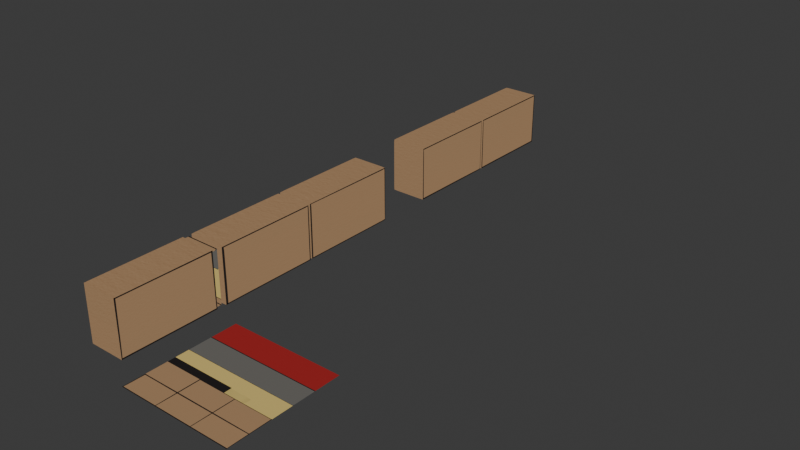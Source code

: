 # Source: 008_MatchBoxes_HS-TS.blend  (saved by Blender 5.0.118; exported with 4.5.12 LTS)
import bpy
from mathutils import Matrix  # noqa: F401  (used for matrix-valued properties, if any)

bpy.ops.wm.read_factory_settings(use_empty=True)
scene = bpy.context.scene
scene.name = 'Scene'

# ---- collections
col_link_boxes = bpy.data.collections.new('LINK_Boxes'); scene.collection.children.link(col_link_boxes)
col_matchbox0 = bpy.data.collections.new('MatchBox0'); col_link_boxes.children.link(col_matchbox0)
col_safetypins = bpy.data.collections.new('SafetyPins'); col_link_boxes.children.link(col_safetypins)
col_matchbox1 = bpy.data.collections.new('MatchBox1'); col_link_boxes.children.link(col_matchbox1)
col_glitterbox = bpy.data.collections.new('GlitterBox'); col_link_boxes.children.link(col_glitterbox)
col_cassette = bpy.data.collections.new('Cassette'); col_link_boxes.children.link(col_cassette)
col_ref = bpy.data.collections.new('ref'); scene.collection.children.link(col_ref)
col_matchboxes = bpy.data.collections.new('MatchBoxes')  # instanced only; not linked into the scene

# ---- images (referenced by path relative to the original .blend; pixels are not part of the script)
import os
ASSET_DIR = os.environ.get("B2B_ASSET_DIR", "")  # directory of the original .blend (textures are referenced by path, not embedded)
HERE = os.path.dirname(os.path.abspath(__file__))  # packed textures are extracted next to this script under _unpacked/

def load_image(name, relpath, width, height, colorspace="sRGB"):
    """Load a texture the original file referenced (path relative to the .blend, or extracted next to this script)."""
    p = next((c for c in (os.path.join(HERE, relpath), os.path.join(ASSET_DIR, relpath)) if relpath and os.path.exists(c)), "")
    if p:
        img = bpy.data.images.load(p, check_existing=True)
        img.name = name
    else:  # same state as the original file: an image datablock whose file is absent (Cycles renders it pink)
        img = bpy.data.images.new(name, width, height)
        img.source = "FILE"
        img.filepath = "//" + (relpath or name)
    img.colorspace_settings.name = colorspace
    return img
img_mes_hs_ts_pipeline_png = load_image('MES_HS-TS_pipeline.png', '_unpacked/MES_HS-TS_pipeline.347232ed.png', 2048, 2048, 'sRGB')
img_uv = load_image('UV', 'missing.png', 1024, 1024, 'sRGB')

# ---- materials (node trees are filled in below, after node groups)
mat_mes_hs_ts_pipeline = bpy.data.materials.new('MES_HS-TS_pipeline')

# ---- material node trees
mat_mes_hs_ts_pipeline.use_nodes = True; mat_mes_hs_ts_pipeline.node_tree.nodes.clear()
_N = mat_mes_hs_ts_pipeline.node_tree.nodes; _L = mat_mes_hs_ts_pipeline.node_tree.links
n0 = _N.new('ShaderNodeOutputMaterial'); n0.name = 'Material Output'; n0.location = (120, 0)
n1 = _N.new('ShaderNodeTexImage'); n1.name = 'Image Texture'; n1.location = (-740, 0)
n1.image = img_mes_hs_ts_pipeline_png
n1.extension = 'CLIP'
n2 = _N.new('ShaderNodeMix'); n2.name = 'Mix'; n2.location = (-460, -120)
n2.data_type = 'RGBA'
n2.inputs[0].default_value = 0.0
n3 = _N.new('ShaderNodeTexImage'); n3.name = 'Image Texture.001'; n3.location = (-740, -280)
n3.image = img_uv
n3.extension = 'CLIP'
_L.new(n1.outputs[0], n2.inputs[6])
_L.new(n3.outputs[0], n2.inputs[7])
_L.new(n2.outputs[2], n0.inputs[0])
n0.is_active_output = True

# ---- world
world_world = bpy.data.worlds.new('World'); scene.world = world_world
world_world.use_nodes = True; world_world.node_tree.nodes.clear()
_N = world_world.node_tree.nodes; _L = world_world.node_tree.links
n0 = _N.new('ShaderNodeOutputWorld'); n0.name = 'World Output'; n0.location = (300, 300)
n1 = _N.new('ShaderNodeBackground'); n1.name = 'Background'; n1.location = (10, 300)
n1.inputs[0].default_value = (0.05088, 0.05088, 0.05088, 1.0)
_L.new(n1.outputs[0], n0.inputs[0])
n0.is_active_output = True
world_world.color = (0.05088, 0.05088, 0.05088)
world_world.sun_shadow_jitter_overblur = 0.0

# ---- meshes
me_mes_hs_ts_pipeline = bpy.data.meshes.new('MES_HS-TS_pipeline')
me_mes_hs_ts_pipeline.from_pydata([(-1.0, -1.0, 0.0), (1.0, -1.0, 0.0), (-1.0, 1.0, 0.0), (1.0, 1.0, 0.0), (0.1191, -0.1054, 0.0), (-1.0, -0.2415, 0.0), (1.0, -0.2415, 0.0), (1.0, -0.1054, 0.0), (-1.0, -0.1054, 0.0), (-1.0, -0.6263, 0.0), (1.0, -0.6263, 0.0), (-0.3507, -1.0, 0.0), (0.1191, -0.2415, 0.0), (-0.3507, -0.2415, 0.0), (-0.3507, -0.1054, 0.0), (-0.3507, -0.6263, 0.0), (0.3291, -1.0, 0.0), (0.3291, -0.2415, 0.0), (0.3291, -0.1054, 0.0), (0.3291, -0.6263, 0.0), (-1.0, -0.2415, 0.0), (-1.0, -0.1054, 0.0), (1.0, -0.1054, 0.0), (1.0, -0.2415, 0.0), (-0.3507, -0.1037, 0.0), (-0.3507, -0.2432, 0.0), (0.3291, -0.2432, 0.0), (0.3291, -0.1037, 0.0), (-1.0, 0.1271, 0.0), (-1.0, 0.1339, 0.0), (1.0, 0.1339, 0.0), (1.0, 0.1271, 0.0), (1.0, 0.5408, 0.0), (1.0, 0.5305, 0.0), (0.3291, 0.5305, 0.0), (0.3291, 0.5408, 0.0), (-0.3507, 0.5305, 0.0), (-0.3507, 0.5408, 0.0), (-1.0, 0.5305, 0.0), (-1.0, 0.5408, 0.0), (0.1191, -0.1037, 0.0), (0.1191, -0.2432, 0.0), (0.1191, 0.5408, 0.0), (0.1191, 0.5305, 0.0)], [], [(19, 10, 6, 17), (16, 1, 10, 19), (0, 11, 15, 9), (9, 15, 13, 5), (30, 29, 28, 31), (11, 16, 19, 15), (13, 12, 41, 25), (15, 19, 17, 12, 13), (22, 27, 26, 23), (5, 13, 25, 20), (21, 24, 14, 8), (27, 22, 7, 18), (17, 6, 23, 26), (40, 27, 18, 4), (12, 17, 26, 41), (29, 30, 33, 34, 43, 36, 38), (39, 37, 42, 35, 32, 3, 2), (35, 42, 43, 34), (37, 39, 38, 36), (42, 37, 36, 43), (32, 35, 34, 33), (4, 18, 7, 31, 28, 8, 14), (24, 40, 4, 14), (27, 40, 41, 26), (24, 21, 20, 25, 41, 40)])
_uv = me_mes_hs_ts_pipeline.uv_layers.new(name='UVMap')
_uv.uv.foreach_set('vector', [0.6646, 0.1868, 1.0, 0.1868, 1.0, 0.3793, 0.6646, 0.3793, 0.6646, 0.0, 1.0, 0.0, 1.0, 0.1868, 0.6646, 0.1868, 0.0, 0.0, 0.3247, 0.0, 0.3247, 0.1868, 0.0, 0.1868, 0.0, 0.1868, 0.3247, 0.1868, 0.3247, 0.3793, 0.0, 0.3793, 1.0, 0.567, 0.0, 0.567, 0.0, 0.5635, 1.0, 0.5635, 0.3247, 0.0, 0.6646, 0.0, 0.6646, 0.1868, 0.3247, 0.1868, 0.3247, 0.3793, 0.5596, 0.3793, 0.5596, 0.3784, 0.3247, 0.3784, 0.3247, 0.1868, 0.6646, 0.1868, 0.6646, 0.3793, 0.5596, 0.3793, 0.3247, 0.3793, 1.0, 0.4473, 0.6646, 0.4481, 0.6646, 0.3784, 1.0, 0.3793, 0.0, 0.3793, 0.3247, 0.3793, 0.3247, 0.3784, 0.0, 0.3793, 0.0, 0.4473, 0.3247, 0.4481, 0.3247, 0.4473, 0.0, 0.4473, 0.6646, 0.4481, 1.0, 0.4473, 1.0, 0.4473, 0.6646, 0.4473, 0.6646, 0.3793, 1.0, 0.3793, 1.0, 0.3793, 0.6646, 0.3784, 0.5596, 0.4481, 0.6646, 0.4481, 0.6646, 0.4473, 0.5596, 0.4473, 0.5596, 0.3793, 0.6646, 0.3793, 0.6646, 0.3784, 0.5596, 0.3784, 0.0, 0.567, 1.0, 0.567, 1.0, 0.7652, 0.6646, 0.7652, 0.5596, 0.7652, 0.3247, 0.7652, 0.0, 0.7652, 0.0, 0.7704, 0.3247, 0.7704, 0.5596, 0.7704, 0.6646, 0.7704, 1.0, 0.7704, 1.0, 1.0, 0.0, 1.0, 0.6646, 0.7704, 0.5596, 0.7704, 0.5596, 0.7652, 0.6646, 0.7652, 0.3247, 0.7704, 0.0, 0.7704, 0.0, 0.7652, 0.3247, 0.7652, 0.5596, 0.7704, 0.3247, 0.7704, 0.3247, 0.7652, 0.5596, 0.7652, 1.0, 0.7704, 0.6646, 0.7704, 0.6646, 0.7652, 1.0, 0.7652, 0.5596, 0.4473, 0.6646, 0.4473, 1.0, 0.4473, 1.0, 0.5635, 0.0, 0.5635, 0.0, 0.4473, 0.3247, 0.4473, 0.3247, 0.4481, 0.5596, 0.4481, 0.5596, 0.4473, 0.3247, 0.4473, 0.6646, 0.4481, 0.5596, 0.4481, 0.5596, 0.3784, 0.6646, 0.3784, 0.3247, 0.4481, 0.0, 0.4473, 0.0, 0.3793, 0.3247, 0.3784, 0.5596, 0.3784, 0.5596, 0.4481])
me_mes_hs_ts_pipeline.materials.append(mat_mes_hs_ts_pipeline)
me_mes_hs_ts_pipeline.update()
me_cube = bpy.data.meshes.new('Cube')
me_cube.from_pydata([(-0.32, -0.7095, -0.485), (-0.32, -0.7095, 0.485), (-0.32, 1.01, -0.485), (-0.32, 1.01, 0.485), (0.32, -0.7095, -0.485), (0.32, -0.7095, 0.485), (0.32, 1.01, -0.485), (0.32, 1.01, 0.485), (-0.32, -0.7095, 0.0), (-0.32, 1.01, 0.0), (0.32, 1.01, 0.0), (0.32, -0.7095, 0.0), (-0.32, 0.4372, -0.485), (-0.32, -0.1362, -0.485), (-0.32, -0.1362, 0.485), (-0.32, 0.4372, 0.485), (0.32, -0.1362, -0.485), (0.32, 0.4372, -0.485), (0.32, 0.4372, 0.485), (0.32, -0.1362, 0.485), (0.32, 0.4372, 0.0), (0.32, -0.1362, 0.0), (-0.32, -0.1362, 0.0), (-0.32, 0.4372, 0.0)], [], [(23, 15, 3, 9), (21, 19, 5, 11), (11, 5, 1, 8), (13, 16, 4, 0), (19, 14, 1, 5), (4, 11, 8, 0), (16, 21, 11, 4), (12, 23, 9, 2), (0, 8, 22, 13), (13, 22, 23, 12), (6, 10, 20, 17), (17, 20, 21, 16), (7, 3, 15, 18), (18, 15, 14, 19), (2, 6, 17, 12), (12, 17, 16, 13), (10, 7, 18, 20), (20, 18, 19, 21), (8, 1, 14, 22), (22, 14, 15, 23)])
me_cube.polygons.foreach_set('use_smooth', [True] * 20)
_uv = me_cube.uv_layers.new(name='UVMap')
_uv.uv.foreach_set('vector', [0.05902, 0.2388, 0.05902, 0.1955, 0.006118, 0.1955, 0.006118, 0.2388, 0.1111, 0.09433, 0.1111, 0.1853, 0.00206, 0.1853, 0.00206, 0.09433, 0.1934, 0.3301, 0.1934, 0.3769, 0.1316, 0.3769, 0.1316, 0.3301, 0.2906, 0.2492, 0.3213, 0.2492, 0.3213, 0.2767, 0.2906, 0.2767, 0.1275, 0.2489, 0.1583, 0.2489, 0.1583, 0.2765, 0.1275, 0.2765, 0.1934, 0.2833, 0.1934, 0.3301, 0.1316, 0.3301, 0.1316, 0.2833, 0.1111, 0.00336, 0.1111, 0.09433, 0.00206, 0.09433, 0.00206, 0.00336, 0.05902, 0.282, 0.05902, 0.2388, 0.006118, 0.2388, 0.006118, 0.282, 0.1648, 0.282, 0.1648, 0.2388, 0.1119, 0.2388, 0.1119, 0.282, 0.1119, 0.282, 0.1119, 0.2388, 0.05902, 0.2388, 0.05902, 0.282, 0.3293, 0.00336, 0.3293, 0.09433, 0.2202, 0.09433, 0.2202, 0.00336, 0.2202, 0.00336, 0.2202, 0.09433, 0.1111, 0.09433, 0.1111, 0.00336, 0.1275, 0.1937, 0.1583, 0.1937, 0.1583, 0.2213, 0.1275, 0.2213, 0.1275, 0.2213, 0.1583, 0.2213, 0.1583, 0.2489, 0.1275, 0.2489, 0.2906, 0.1939, 0.3213, 0.1939, 0.3213, 0.2217, 0.2906, 0.2217, 0.2906, 0.2217, 0.3213, 0.2217, 0.3213, 0.2492, 0.2906, 0.2492, 0.3293, 0.09433, 0.3293, 0.1853, 0.2202, 0.1853, 0.2202, 0.09433, 0.2202, 0.09433, 0.2202, 0.1853, 0.1111, 0.1853, 0.1111, 0.09433, 0.1648, 0.2388, 0.1648, 0.1955, 0.1119, 0.1955, 0.1119, 0.2388, 0.1119, 0.2388, 0.1119, 0.1955, 0.05902, 0.1955, 0.05902, 0.2388])
me_cube.materials.append(mat_mes_hs_ts_pipeline)
me_cube.update()
me_cube_001 = bpy.data.meshes.new('Cube.001')
me_cube_001.from_pydata([(-0.2452, -0.8986, -0.4651), (-0.2452, -0.8986, 0.4651), (-0.2452, 0.8986, -0.4651), (-0.2452, 0.8986, 0.4651), (0.3493, -0.8986, -0.4651), (0.3493, -0.8986, 0.4651), (0.3493, 0.8986, -0.4651), (0.3493, 0.8986, 0.4651)], [], [(0, 1, 3, 2), (2, 3, 7, 6), (4, 5, 1, 0), (2, 6, 4, 0), (7, 3, 1, 5)])
_uv = me_cube_001.uv_layers.new(name='UVMap')
_uv.uv.foreach_set('vector', [0.3425, 0.6615, 0.0001784, 0.6615, 0.0001784, 0.0001784, 0.3425, 0.0001784, 0.9998, 0.3428, 0.9998, 0.6851, 0.7811, 0.6851, 0.7811, 0.3428, 0.9998, 0.0001784, 0.9998, 0.3425, 0.7811, 0.3425, 0.7811, 0.0001784, 0.5619, 0.0001784, 0.7807, 0.0001784, 0.7807, 0.6615, 0.5619, 0.6615, 0.3428, 0.0001784, 0.5616, 0.0001784, 0.5616, 0.6615, 0.3428, 0.6615])
me_cube_001.materials.append(mat_mes_hs_ts_pipeline)
me_cube_001.update()
me_cube_002 = bpy.data.meshes.new('Cube.002')
me_cube_002.from_pydata([(-0.3296, -0.8925, -0.485), (-0.3296, -0.8925, 0.485), (-0.3296, 0.8925, -0.485), (-0.3296, 0.8925, 0.485), (0.3296, -0.8925, -0.485), (0.3296, -0.8925, 0.485), (0.3296, 0.8925, -0.485), (0.3296, 0.8925, 0.485), (-0.3296, 0.2975, -0.485), (-0.3296, -0.2975, -0.485), (-0.3296, -0.2975, 0.485), (-0.3296, 0.2975, 0.485), (0.3296, -0.2975, -0.485), (0.3296, 0.2975, -0.485), (0.3296, 0.2975, 0.485), (0.3296, -0.2975, 0.485), (-0.3296, -0.8925, 0.0), (-0.3296, 0.8925, 0.0), (0.3296, 0.8925, 0.0), (0.3296, -0.8925, 0.0), (0.3296, 0.2975, 0.0), (0.3296, -0.2975, 0.0), (-0.3296, -0.2975, 0.0), (-0.3296, 0.2975, 0.0)], [], [(23, 11, 3, 17), (17, 3, 7, 18), (21, 15, 5, 19), (19, 5, 1, 16), (9, 12, 4, 0), (15, 10, 1, 5), (7, 3, 11, 14), (14, 11, 10, 15), (2, 6, 13, 8), (8, 13, 12, 9), (18, 7, 14, 20), (20, 14, 15, 21), (16, 1, 10, 22), (22, 10, 11, 23), (9, 22, 23, 8), (0, 16, 22, 9), (13, 20, 21, 12), (6, 18, 20, 13), (4, 19, 16, 0), (12, 21, 19, 4), (2, 17, 18, 6), (8, 23, 17, 2)])
me_cube_002.polygons.foreach_set('use_smooth', [True] * 22)
_uv = me_cube_002.uv_layers.new(name='UVMap')
_uv.uv.foreach_set('vector', [0.2175, 0.3277, 0.2175, 0.373, 0.1648, 0.373, 0.1648, 0.3277, 0.1861, 0.2372, 0.1861, 0.2815, 0.1263, 0.2815, 0.1263, 0.2372, 0.438, 0.2831, 0.438, 0.3793, 0.3247, 0.3793, 0.3247, 0.2831, 0.06652, 0.2371, 0.06652, 0.1931, 0.1263, 0.1931, 0.1263, 0.2371, 0.004098, 0.2488, 0.03469, 0.2488, 0.03469, 0.2764, 0.004098, 0.2764, 0.06547, 0.2488, 0.09606, 0.2488, 0.09606, 0.2764, 0.06547, 0.2764, 0.06547, 0.1936, 0.09606, 0.1936, 0.09606, 0.2212, 0.06547, 0.2212, 0.06547, 0.2212, 0.09606, 0.2212, 0.09606, 0.2488, 0.06547, 0.2488, 0.004098, 0.1936, 0.03469, 0.1936, 0.03469, 0.2212, 0.004098, 0.2212, 0.004098, 0.2212, 0.03469, 0.2212, 0.03469, 0.2488, 0.004098, 0.2488, 0.6646, 0.2831, 0.6646, 0.3793, 0.5513, 0.3793, 0.5513, 0.2831, 0.5513, 0.2831, 0.5513, 0.3793, 0.438, 0.3793, 0.438, 0.2831, 0.3229, 0.3277, 0.3229, 0.373, 0.2702, 0.373, 0.2702, 0.3277, 0.2702, 0.3277, 0.2702, 0.373, 0.2175, 0.373, 0.2175, 0.3277, 0.2702, 0.2823, 0.2702, 0.3277, 0.2175, 0.3277, 0.2175, 0.2823, 0.3229, 0.2823, 0.3229, 0.3277, 0.2702, 0.3277, 0.2702, 0.2823, 0.5513, 0.1868, 0.5513, 0.2831, 0.438, 0.2831, 0.438, 0.1868, 0.6646, 0.1868, 0.6646, 0.2831, 0.5513, 0.2831, 0.5513, 0.1868, 0.06652, 0.2811, 0.06652, 0.2371, 0.1263, 0.2371, 0.1263, 0.2811, 0.438, 0.1868, 0.438, 0.2831, 0.3247, 0.2831, 0.3247, 0.1868, 0.1861, 0.1929, 0.1861, 0.2372, 0.1263, 0.2372, 0.1263, 0.1929, 0.2175, 0.2823, 0.2175, 0.3277, 0.1648, 0.3277, 0.1648, 0.2823])
me_cube_002.materials.append(mat_mes_hs_ts_pipeline)
me_cube_002.update()
me_cube_003 = bpy.data.meshes.new('Cube.003')
me_cube_003.from_pydata([(-0.3296, -0.8925, -0.485), (-0.3296, -0.8925, 0.485), (-0.3296, 0.8925, -0.485), (-0.3296, 0.8925, 0.485), (0.3296, -0.8925, -0.485), (0.3296, -0.8925, 0.485), (0.3296, 0.8925, -0.485), (0.3296, 0.8925, 0.485), (-0.3296, 0.2975, -0.485), (-0.3296, -0.2975, -0.485), (-0.3296, -0.2975, 0.485), (-0.3296, 0.2975, 0.485), (0.3296, -0.2975, -0.485), (0.3296, 0.2975, -0.485), (0.3296, 0.2975, 0.485), (0.3296, -0.2975, 0.485), (-0.3296, -0.8925, 0.0), (-0.3296, 0.8925, 0.0), (0.3296, 0.8925, 0.0), (0.3296, -0.8925, 0.0), (0.3296, 0.2975, 0.0), (0.3296, -0.2975, 0.0), (-0.3296, -0.2975, 0.0), (-0.3296, 0.2975, 0.0)], [], [(23, 11, 3, 17), (17, 3, 7, 18), (21, 15, 5, 19), (19, 5, 1, 16), (9, 12, 4, 0), (15, 10, 1, 5), (7, 3, 11, 14), (14, 11, 10, 15), (2, 6, 13, 8), (8, 13, 12, 9), (18, 7, 14, 20), (20, 14, 15, 21), (16, 1, 10, 22), (22, 10, 11, 23), (9, 22, 23, 8), (0, 16, 22, 9), (13, 20, 21, 12), (6, 18, 20, 13), (4, 19, 16, 0), (12, 21, 19, 4), (2, 17, 18, 6), (8, 23, 17, 2)])
me_cube_003.polygons.foreach_set('use_smooth', [True] * 22)
_uv = me_cube_003.uv_layers.new(name='UVMap')
_uv.uv.foreach_set('vector', [0.2702, 0.3277, 0.2702, 0.2823, 0.3229, 0.2823, 0.3229, 0.3277, 0.1943, 0.3303, 0.1943, 0.2835, 0.2579, 0.2835, 0.2579, 0.3303, 0.8882, 0.2831, 0.8882, 0.1868, 1.0, 0.1868, 1.0, 0.2831, 0.06771, 0.3301, 0.06771, 0.3769, 0.004101, 0.3769, 0.004101, 0.3301, 0.03478, 0.2488, 0.06537, 0.2488, 0.06537, 0.2764, 0.03478, 0.2764, 0.09616, 0.2488, 0.1267, 0.2488, 0.1267, 0.2764, 0.09616, 0.2764, 0.09616, 0.1936, 0.1267, 0.1936, 0.1267, 0.2212, 0.09616, 0.2212, 0.09616, 0.2212, 0.1267, 0.2212, 0.1267, 0.2488, 0.09616, 0.2488, 0.03478, 0.1936, 0.06537, 0.1936, 0.06537, 0.2212, 0.03478, 0.2212, 0.03478, 0.2212, 0.06537, 0.2212, 0.06537, 0.2488, 0.03478, 0.2488, 0.6646, 0.2831, 0.6646, 0.1868, 0.7764, 0.1868, 0.7764, 0.2831, 0.7764, 0.2831, 0.7764, 0.1868, 0.8882, 0.1868, 0.8882, 0.2831, 0.1648, 0.3277, 0.1648, 0.2823, 0.2175, 0.2823, 0.2175, 0.3277, 0.2175, 0.3277, 0.2175, 0.2823, 0.2702, 0.2823, 0.2702, 0.3277, 0.2175, 0.373, 0.2175, 0.3277, 0.2702, 0.3277, 0.2702, 0.373, 0.1648, 0.373, 0.1648, 0.3277, 0.2175, 0.3277, 0.2175, 0.373, 0.7764, 0.3793, 0.7764, 0.2831, 0.8882, 0.2831, 0.8882, 0.3793, 0.6646, 0.3793, 0.6646, 0.2831, 0.7764, 0.2831, 0.7764, 0.3793, 0.06771, 0.2833, 0.06771, 0.3301, 0.004101, 0.3301, 0.004101, 0.2833, 0.8882, 0.3793, 0.8882, 0.2831, 1.0, 0.2831, 1.0, 0.3793, 0.1943, 0.3771, 0.1943, 0.3303, 0.2579, 0.3303, 0.2579, 0.3771, 0.2702, 0.373, 0.2702, 0.3277, 0.3229, 0.3277, 0.3229, 0.373])
me_cube_003.materials.append(mat_mes_hs_ts_pipeline)
me_cube_003.update()
me_cube_004 = bpy.data.meshes.new('Cube.004')
me_cube_004.from_pydata([(-0.3296, -0.8506, -0.485), (-0.3296, -0.8506, 0.485), (-0.3296, 0.8506, -0.485), (-0.3296, 0.8506, 0.485), (0.3296, -0.8506, -0.485), (0.3296, -0.8506, 0.485), (0.3296, 0.8506, -0.485), (0.3296, 0.8506, 0.485), (-0.3296, 0.2835, -0.485), (-0.3296, -0.2835, -0.485), (-0.3296, -0.2835, 0.485), (-0.3296, 0.2835, 0.485), (0.3296, -0.2835, -0.485), (0.3296, 0.2835, -0.485), (0.3296, 0.2835, 0.485), (0.3296, -0.2835, 0.485), (-0.3296, -0.8506, 0.0), (-0.3296, 0.8506, 0.0), (0.3296, 0.8506, 0.0), (0.3296, -0.8506, 0.0), (0.3296, 0.2835, 0.0), (0.3296, -0.2835, 0.0), (-0.3296, -0.2835, 0.0), (-0.3296, 0.2835, 0.0)], [], [(23, 11, 3, 17), (17, 3, 7, 18), (21, 15, 5, 19), (19, 5, 1, 16), (9, 12, 4, 0), (15, 10, 1, 5), (7, 3, 11, 14), (14, 11, 10, 15), (2, 6, 13, 8), (8, 13, 12, 9), (18, 7, 14, 20), (20, 14, 15, 21), (16, 1, 10, 22), (22, 10, 11, 23), (9, 22, 23, 8), (0, 16, 22, 9), (13, 20, 21, 12), (6, 18, 20, 13), (4, 19, 16, 0), (12, 21, 19, 4), (2, 17, 18, 6), (8, 23, 17, 2)])
me_cube_004.polygons.foreach_set('use_smooth', [True] * 22)
_uv = me_cube_004.uv_layers.new(name='UVMap')
_uv.uv.foreach_set('vector', [0.1119, 0.2388, 0.1119, 0.1955, 0.1648, 0.1955, 0.1648, 0.2388, 0.2459, 0.2374, 0.2459, 0.2813, 0.1861, 0.2813, 0.1861, 0.2374, 0.7746, 0.09518, 0.7746, 0.003833, 0.6634, 0.003833, 0.6634, 0.09518, 0.006634, 0.2371, 0.006634, 0.1931, 0.06639, 0.1931, 0.06639, 0.2371, 0.1611, 0.2491, 0.1933, 0.2491, 0.1933, 0.2767, 0.1611, 0.2767, 0.2257, 0.2213, 0.1934, 0.2213, 0.1934, 0.1939, 0.2257, 0.1939, 0.2257, 0.2767, 0.1934, 0.2767, 0.1934, 0.2491, 0.2257, 0.2491, 0.2257, 0.2491, 0.1934, 0.2491, 0.1934, 0.2213, 0.2257, 0.2213, 0.1611, 0.1939, 0.1933, 0.1939, 0.1933, 0.2213, 0.1611, 0.2213, 0.1611, 0.2213, 0.1933, 0.2213, 0.1933, 0.2491, 0.1611, 0.2491, 0.997, 0.09518, 0.997, 0.003833, 0.8858, 0.003833, 0.8858, 0.09518, 0.8858, 0.09518, 0.8858, 0.003833, 0.7746, 0.003833, 0.7746, 0.09518, 0.004645, 0.3277, 0.004645, 0.2823, 0.05804, 0.2823, 0.05804, 0.3277, 0.05804, 0.3277, 0.05804, 0.2823, 0.1114, 0.2823, 0.1114, 0.3277, 0.05804, 0.373, 0.05804, 0.3277, 0.1114, 0.3277, 0.1114, 0.373, 0.004645, 0.373, 0.004645, 0.3277, 0.05804, 0.3277, 0.05804, 0.373, 0.8858, 0.1865, 0.8858, 0.09518, 0.7746, 0.09518, 0.7746, 0.1865, 0.997, 0.1865, 0.997, 0.09518, 0.8858, 0.09518, 0.8858, 0.1865, 0.006634, 0.2811, 0.006634, 0.2371, 0.06639, 0.2371, 0.06639, 0.2811, 0.7746, 0.1865, 0.7746, 0.09518, 0.6634, 0.09518, 0.6634, 0.1865, 0.2459, 0.1934, 0.2459, 0.2374, 0.1861, 0.2374, 0.1861, 0.1934, 0.1114, 0.373, 0.1114, 0.3277, 0.1648, 0.3277, 0.1648, 0.373])
me_cube_004.materials.append(mat_mes_hs_ts_pipeline)
me_cube_004.update()
me_cube_005 = bpy.data.meshes.new('Cube.005')
me_cube_005.from_pydata([(-0.3296, -0.8409, -0.485), (-0.3296, -0.8409, 0.485), (-0.3296, 0.8409, -0.485), (-0.3296, 0.8409, 0.485), (0.3296, -0.8409, -0.485), (0.3296, -0.8409, 0.485), (0.3296, 0.8409, -0.485), (0.3296, 0.8409, 0.485), (-0.3296, 0.2803, -0.485), (-0.3296, -0.2803, -0.485), (-0.3296, -0.2803, 0.485), (-0.3296, 0.2803, 0.485), (0.3296, -0.2803, -0.485), (0.3296, 0.2803, -0.485), (0.3296, 0.2803, 0.485), (0.3296, -0.2803, 0.485), (-0.3296, -0.8409, 0.0), (-0.3296, 0.8409, 0.0), (0.3296, 0.8409, 0.0), (0.3296, -0.8409, 0.0), (0.3296, 0.2803, 0.0), (0.3296, -0.2803, 0.0), (-0.3296, -0.2803, 0.0), (-0.3296, 0.2803, 0.0)], [], [(23, 11, 3, 17), (17, 3, 7, 18), (21, 15, 5, 19), (19, 5, 1, 16), (9, 12, 4, 0), (15, 10, 1, 5), (7, 3, 11, 14), (14, 11, 10, 15), (2, 6, 13, 8), (8, 13, 12, 9), (18, 7, 14, 20), (20, 14, 15, 21), (16, 1, 10, 22), (22, 10, 11, 23), (9, 22, 23, 8), (0, 16, 22, 9), (13, 20, 21, 12), (6, 18, 20, 13), (4, 19, 16, 0), (12, 21, 19, 4), (2, 17, 18, 6), (8, 23, 17, 2)])
me_cube_005.polygons.foreach_set('use_smooth', [True] * 22)
_uv = me_cube_005.uv_layers.new(name='UVMap')
_uv.uv.foreach_set('vector', [0.217, 0.2388, 0.217, 0.1955, 0.1648, 0.1955, 0.1648, 0.2388, 0.2581, 0.3303, 0.2581, 0.2835, 0.3217, 0.2835, 0.3217, 0.3303, 0.4408, 0.09493, 0.4408, 0.003835, 0.3282, 0.003835, 0.3282, 0.09493, 0.1315, 0.3301, 0.1315, 0.3769, 0.06785, 0.3769, 0.06785, 0.3301, 0.2582, 0.2492, 0.2906, 0.2492, 0.2906, 0.2767, 0.2582, 0.2767, 0.2582, 0.2217, 0.2258, 0.2217, 0.2258, 0.1939, 0.2582, 0.1939, 0.2582, 0.2767, 0.2258, 0.2767, 0.2258, 0.2492, 0.2582, 0.2492, 0.2582, 0.2492, 0.2258, 0.2492, 0.2258, 0.2217, 0.2582, 0.2217, 0.2582, 0.1939, 0.2906, 0.1939, 0.2906, 0.2217, 0.2582, 0.2217, 0.2582, 0.2217, 0.2906, 0.2217, 0.2906, 0.2492, 0.2582, 0.2492, 0.6661, 0.09493, 0.6661, 0.003835, 0.5535, 0.003835, 0.5535, 0.09493, 0.5535, 0.09493, 0.5535, 0.003835, 0.4408, 0.003835, 0.4408, 0.09493, 0.3214, 0.2388, 0.3214, 0.1955, 0.2692, 0.1955, 0.2692, 0.2388, 0.2692, 0.2388, 0.2692, 0.1955, 0.217, 0.1955, 0.217, 0.2388, 0.2692, 0.282, 0.2692, 0.2388, 0.217, 0.2388, 0.217, 0.282, 0.3214, 0.282, 0.3214, 0.2388, 0.2692, 0.2388, 0.2692, 0.282, 0.5535, 0.186, 0.5535, 0.09493, 0.4408, 0.09493, 0.4408, 0.186, 0.6661, 0.186, 0.6661, 0.09493, 0.5535, 0.09493, 0.5535, 0.186, 0.1315, 0.2833, 0.1315, 0.3301, 0.06785, 0.3301, 0.06785, 0.2833, 0.4408, 0.186, 0.4408, 0.09493, 0.3282, 0.09493, 0.3282, 0.186, 0.2581, 0.3771, 0.2581, 0.3303, 0.3217, 0.3303, 0.3217, 0.3771, 0.217, 0.282, 0.217, 0.2388, 0.1648, 0.2388, 0.1648, 0.282])
me_cube_005.materials.append(mat_mes_hs_ts_pipeline)
me_cube_005.update()

# ---- objects
ob_mes_hs_ts_pipeline = bpy.data.objects.new('MES_HS-TS_pipeline', me_mes_hs_ts_pipeline)
ob_matchbox_outer = bpy.data.objects.new('MatchBox-outer', me_cube)
ob_matchbox_slider = bpy.data.objects.new('MatchBox-slider', me_cube_001)
ob_safetypins = bpy.data.objects.new('SafetyPins', me_cube_002)
ob_matchbox = bpy.data.objects.new('MatchBox', me_cube_003)
ob_glitterbox = bpy.data.objects.new('GlitterBox', me_cube_004)
ob_thepastsoundoflondon = bpy.data.objects.new('ThePastSoundOfLondon', me_cube_005)
ob_matchboxes = bpy.data.objects.new('MatchBoxes', None)

# ---- transforms, parenting, visibility, modifiers, constraints
ob_mes_hs_ts_pipeline.location = (0.0, 0.0, 0.0)
ob_matchbox_outer.location = (-1.82, 0.0895, 0.485)
_m = ob_matchbox_outer.modifiers.new('Solidify', 'SOLIDIFY')
_m.thickness = 0.035
_m = ob_matchbox_outer.modifiers.new('Bevel', 'BEVEL')
_m.segments = 2
_m.limit_method = 'WEIGHT'
_m.profile = 0.8967
ob_matchbox_slider.location = (-1.872, 0.3014, 0.485)
_m = ob_matchbox_slider.modifiers.new('Solidify', 'SOLIDIFY')
_m.thickness = 0.025
ob_safetypins.location = (-1.804, 2.142, 0.485)
_m = ob_safetypins.modifiers.new('Bevel', 'BEVEL')
_m.width = 0.07
_m.width_pct = 0.07
_m.segments = 2
_m.profile = 0.8967
ob_matchbox.location = (-1.812, 3.96, 0.485)
_m = ob_matchbox.modifiers.new('Bevel', 'BEVEL')
_m.width = 0.07
_m.width_pct = 0.07
_m.segments = 2
_m.profile = 0.8967
ob_glitterbox.location = (-1.812, 6.706, 0.485)
_m = ob_glitterbox.modifiers.new('Bevel', 'BEVEL')
_m.width = 0.07
_m.width_pct = 0.07
_m.segments = 2
_m.profile = 0.8967
ob_thepastsoundoflondon.location = (-1.812, 8.433, 0.485)
_m = ob_thepastsoundoflondon.modifiers.new('Bevel', 'BEVEL')
_m.width = 0.07
_m.width_pct = 0.07
_m.segments = 2
_m.profile = 0.8967
ob_matchboxes.location = (0.0, 0.0, 0.0)
ob_matchboxes.instance_type = 'COLLECTION'
ob_matchboxes.display_type = 'WIRE'
ob_matchboxes.instance_collection = col_matchboxes

# ---- collection membership
col_link_boxes.objects.link(ob_mes_hs_ts_pipeline)
col_matchbox0.objects.link(ob_matchbox_outer)
col_matchbox0.objects.link(ob_matchbox_slider)
col_safetypins.objects.link(ob_safetypins)
col_matchbox1.objects.link(ob_matchbox)
col_glitterbox.objects.link(ob_glitterbox)
col_cassette.objects.link(ob_thepastsoundoflondon)
col_ref.objects.link(ob_matchboxes)

# ---- scene / render settings (as saved in the file)
scene.frame_start = 1; scene.frame_end = 250; scene.frame_set(2)
scene.render.engine = 'BLENDER_EEVEE_NEXT'
scene.render.bake_bias = 0.0
scene.render.bake_samples = 0
scene.cycles.feature_set = 'EXPERIMENTAL'
bpy.context.view_layer.update()

# ---- added for rendering (the .blend has no active camera and no usable light): camera, sun
cam_auto = bpy.data.cameras.new('AutoCamera')
cam_auto.lens = 50.0
cam_auto.sensor_width = 36.0
cam_auto.clip_end = 1000.0
ob_auto_camera = bpy.data.objects.new('AutoCamera', cam_auto)
scene.collection.objects.link(ob_auto_camera)
ob_auto_camera.location = (9.41015, -7.84011, 8.46987)
ob_auto_camera.rotation_euler = (1.09748, -7.21219e-08, 0.694738)
scene.camera = ob_auto_camera
light_auto_sun = bpy.data.lights.new('AutoSun', 'SUN')
light_auto_sun.energy = 3.0
light_auto_sun.angle = 0.0523599
ob_auto_sun = bpy.data.objects.new('AutoSun', light_auto_sun)
scene.collection.objects.link(ob_auto_sun)
ob_auto_sun.rotation_euler = (0.872665, 0.174533, 0.523599)
bpy.context.view_layer.update()
